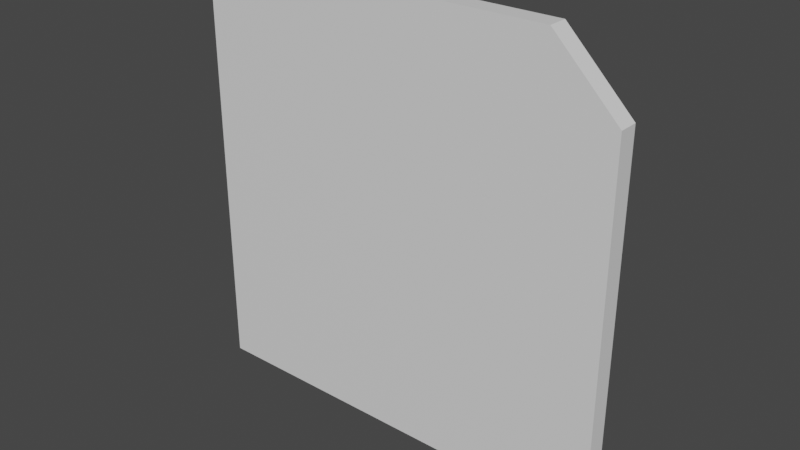 # Source: floppydisk_Mesh.blend  (saved by Blender 2.93.21; exported with 4.5.12 LTS)
import bpy
from mathutils import Matrix  # noqa: F401  (used for matrix-valued properties, if any)

bpy.ops.wm.read_factory_settings(use_empty=True)
scene = bpy.context.scene
scene.name = 'Scene'

# ---- collections
col_collection = bpy.data.collections.new('Collection'); scene.collection.children.link(col_collection)

# ---- materials (node trees are filled in below, after node groups)
mat_material_002 = bpy.data.materials.new('Material.002')
mat_material_002.use_transparent_shadow = False
mat_material_003 = bpy.data.materials.new('Material.003')
mat_material_003.use_transparent_shadow = False
mat_material_004 = bpy.data.materials.new('Material.004')
mat_material_004.use_transparent_shadow = False
mat_material_005 = bpy.data.materials.new('Material.005')
mat_material_005.use_transparent_shadow = False

# ---- material node trees
mat_material_002.use_nodes = True; mat_material_002.node_tree.nodes.clear()
_N = mat_material_002.node_tree.nodes; _L = mat_material_002.node_tree.links
n0 = _N.new('ShaderNodeBsdfPrincipled'); n0.name = 'Principled BSDF'; n0.location = (10, 300)
n0.distribution = 'GGX'
n0.subsurface_method = 'BURLEY'
n0.inputs[3].default_value = 1.45
n0.inputs[27].default_value = (0.0, 0.0, 0.0, 1.0)
n0.inputs[28].default_value = 1.0
n1 = _N.new('ShaderNodeOutputMaterial'); n1.name = 'Material Output'; n1.location = (300, 300)
_L.new(n0.outputs[0], n1.inputs[0])
n1.is_active_output = True
mat_material_003.use_nodes = True; mat_material_003.node_tree.nodes.clear()
_N = mat_material_003.node_tree.nodes; _L = mat_material_003.node_tree.links
n0 = _N.new('ShaderNodeBsdfPrincipled'); n0.name = 'Principled BSDF'; n0.location = (10, 300)
n0.distribution = 'GGX'
n0.subsurface_method = 'BURLEY'
n0.inputs[3].default_value = 1.45
n0.inputs[27].default_value = (0.0, 0.0, 0.0, 1.0)
n0.inputs[28].default_value = 1.0
n1 = _N.new('ShaderNodeOutputMaterial'); n1.name = 'Material Output'; n1.location = (300, 300)
_L.new(n0.outputs[0], n1.inputs[0])
n1.is_active_output = True
mat_material_004.use_nodes = True; mat_material_004.node_tree.nodes.clear()
_N = mat_material_004.node_tree.nodes; _L = mat_material_004.node_tree.links
n0 = _N.new('ShaderNodeBsdfPrincipled'); n0.name = 'Principled BSDF'; n0.location = (10, 300)
n0.distribution = 'GGX'
n0.subsurface_method = 'BURLEY'
n0.inputs[3].default_value = 1.45
n0.inputs[27].default_value = (0.0, 0.0, 0.0, 1.0)
n0.inputs[28].default_value = 1.0
n1 = _N.new('ShaderNodeOutputMaterial'); n1.name = 'Material Output'; n1.location = (300, 300)
_L.new(n0.outputs[0], n1.inputs[0])
n1.is_active_output = True
mat_material_005.use_nodes = True; mat_material_005.node_tree.nodes.clear()
_N = mat_material_005.node_tree.nodes; _L = mat_material_005.node_tree.links
n0 = _N.new('ShaderNodeBsdfPrincipled'); n0.name = 'Principled BSDF'; n0.location = (10, 300)
n0.distribution = 'GGX'
n0.subsurface_method = 'BURLEY'
n0.inputs[3].default_value = 1.45
n0.inputs[27].default_value = (0.0, 0.0, 0.0, 1.0)
n0.inputs[28].default_value = 1.0
n1 = _N.new('ShaderNodeOutputMaterial'); n1.name = 'Material Output'; n1.location = (300, 300)
_L.new(n0.outputs[0], n1.inputs[0])
n1.is_active_output = True

# ---- world
world_world = bpy.data.worlds.new('World'); scene.world = world_world
world_world.use_nodes = True; world_world.node_tree.nodes.clear()
_N = world_world.node_tree.nodes; _L = world_world.node_tree.links
n0 = _N.new('ShaderNodeOutputWorld'); n0.name = 'World Output'; n0.location = (300, 300)
n1 = _N.new('ShaderNodeBackground'); n1.name = 'Background'; n1.location = (10, 300)
n1.inputs[0].default_value = (0.05088, 0.05088, 0.05088, 1.0)
_L.new(n1.outputs[0], n0.inputs[0])
n0.is_active_output = True
world_world.color = (0.05088, 0.05088, 0.05088)
world_world.use_sun_shadow = False
world_world.sun_shadow_jitter_overblur = 0.0

# ---- meshes
me_cube_001 = bpy.data.meshes.new('Cube.001')
me_cube_001.from_pydata([(-1.0, 0.0456, -1.0), (-1.0, 0.0456, 1.0), (-1.0, -0.0456, -1.0), (-1.0, -0.0456, 1.0), (1.0, 0.0456, -1.0), (1.0, -0.0456, -1.0), (1.0, 0.0456, 0.6987), (0.6987, 0.0456, 1.0), (0.6987, -0.0456, 1.0), (1.0, -0.0456, 0.6987), (0.4051, -0.0456, 1.0), (-0.3988, -0.0456, 1.0), (-0.3988, -0.0456, 0.6029), (0.402, -0.0456, 0.6061), (-0.3988, 0.0456, 1.0), (0.4051, 0.0456, 1.0), (0.4051, 0.0456, 0.6029), (-0.3988, 0.0456, 0.6029), (0.0, 0.001674, 0.3169), (0.2744, 0.001674, 0.1584), (0.2744, 0.001674, -0.1584), (-2.77e-08, 0.001674, -0.3169), (-0.2744, 0.001674, -0.1584), (-0.2744, 0.001674, 0.1584), (-0.2744, 0.0456, -0.1584), (-0.2744, 0.0456, 0.1584), (-2.77e-08, 0.0456, -0.3169), (-0.09919, 0.0456, 0.2596), (0.0, 0.0456, 0.3169), (0.2554, 0.0456, 0.1694), (0.2744, 0.0456, -0.1584), (0.2744, 0.0456, 0.1584), (-0.6995, -0.0456, -1.0), (0.6995, -0.0456, -1.0), (-0.6995, -0.0456, 0.09653), (0.6931, -0.0456, 0.0997), (0.0, 0.06413, 0.3169), (0.2744, 0.06413, 0.1584), (0.2744, 0.06413, -0.1584), (-2.77e-08, 0.06413, -0.3169), (-0.2744, 0.06413, -0.1584), (-0.2744, 0.06413, 0.1584)], [], [(0, 2, 3, 1), (17, 16, 29, 28, 27), (31, 29, 16, 15, 7, 6, 4, 0, 1, 14, 17, 27, 25, 24, 26, 30), (12, 11, 3, 2, 32, 34, 35, 33, 5, 9, 8, 10, 13), (2, 0, 4, 5, 33, 32), (5, 4, 6, 9), (8, 9, 6, 7), (11, 10, 8, 7, 15, 14, 1, 3), (10, 11, 12, 13), (14, 15, 16, 17), (19, 18, 28, 29, 31), (20, 19, 31, 30), (26, 21, 20, 30), (24, 22, 21, 26), (19, 20, 38, 37), (23, 22, 24, 25), (18, 23, 25, 27, 28), (41, 36, 37, 38, 39, 40), (33, 35, 34, 32), (20, 21, 39, 38), (23, 18, 36, 41), (21, 22, 40, 39), (22, 23, 41, 40), (18, 19, 37, 36)])
me_cube_001.polygons.foreach_set('material_index', [0, 0, 0, 0, 0, 0, 0, 0, 1, 1, 0, 0, 0, 0, 0, 0, 0, 3, 2, 0, 0, 0, 0, 0])
_uv = me_cube_001.uv_layers.new(name='UVMap')
_uv.uv.foreach_set('vector', [0.375, 0.0, 0.375, 0.25, 0.625, 0.25, 0.625, 0.0, 0.5754, 0.9248, 0.5754, 0.8244, 0.5212, 0.8431, 0.5396, 0.875, 0.5325, 0.8874, 0.5198, 0.8407, 0.5212, 0.8431, 0.5754, 0.8244, 0.625, 0.8244, 0.625, 0.7877, 0.5873, 0.75, 0.375, 0.75, 0.375, 1.0, 0.625, 1.0, 0.625, 0.9248, 0.5754, 0.9248, 0.5325, 0.8874, 0.5198, 0.9093, 0.4802, 0.9093, 0.4604, 0.875, 0.4802, 0.8407, 0.5754, 0.3252, 0.625, 0.3252, 0.625, 0.25, 0.375, 0.25, 0.375, 0.2876, 0.5121, 0.2876, 0.5125, 0.4616, 0.375, 0.4624, 0.375, 0.5, 0.5873, 0.5, 0.625, 0.4623, 0.625, 0.4256, 0.5758, 0.4252, 0.125, 0.5, 0.125, 0.75, 0.375, 0.75, 0.375, 0.5, 0.3374, 0.5, 0.1626, 0.5, 0.375, 0.5, 0.375, 0.75, 0.5873, 0.75, 0.5873, 0.5, 0.6627, 0.5, 0.5873, 0.5, 0.5873, 0.75, 0.6627, 0.75, 0.7998, 0.5, 0.6994, 0.5, 0.6627, 0.5, 0.6627, 0.75, 0.6994, 0.75, 0.7998, 0.75, 0.875, 0.75, 0.875, 0.5, 0.625, 0.4256, 0.625, 0.3252, 0.5754, 0.3252, 0.5758, 0.4252, 0.625, 0.9248, 0.625, 0.8244, 0.5754, 0.8244, 0.5754, 0.9248, 0.8333, 1.0, 1.0, 1.0, 1.0, 0.9653, 0.8449, 0.9653, 0.8333, 0.9653, 0.6667, 1.0, 0.8333, 1.0, 0.8333, 0.9653, 0.6667, 0.9653, 0.5, 0.9653, 0.5, 1.0, 0.6667, 1.0, 0.6667, 0.9653, 0.3333, 0.9653, 0.3333, 1.0, 0.5, 1.0, 0.5, 0.9653, 0.8333, 1.0, 0.6667, 1.0, 0.6667, 1.0, 0.8333, 1.0, 0.1667, 1.0, 0.3333, 1.0, 0.3333, 0.9653, 0.1667, 0.9653, -8.941e-08, 1.0, 0.1667, 1.0, 0.1667, 0.9653, 0.06024, 0.9653, -8.941e-08, 0.9653, 0.04215, 0.37, 0.25, 0.49, 0.4578, 0.13, 0.4578, 0.13, 0.25, 0.49, 0.04215, 0.37, 8.865e-05, 0.786, 0.004613, 8.865e-05, 0.9999, 0.002351, 0.9999, 0.786, 0.6667, 1.0, 0.5, 1.0, 0.5, 1.0, 0.6667, 1.0, 0.1667, 1.0, -8.941e-08, 1.0, -8.941e-08, 1.0, 0.1667, 1.0, 0.5, 1.0, 0.3333, 1.0, 0.3333, 1.0, 0.5, 1.0, 0.3333, 1.0, 0.1667, 1.0, 0.1667, 1.0, 0.3333, 1.0, 1.0, 1.0, 0.8333, 1.0, 0.8333, 1.0, 1.0, 1.0])
me_cube_001.materials.append(mat_material_002)
me_cube_001.materials.append(mat_material_003)
me_cube_001.materials.append(mat_material_004)
me_cube_001.materials.append(mat_material_005)
me_cube_001.use_remesh_fix_poles = True
me_cube_001.use_remesh_preserve_attributes = False
me_cube_001.update()

# ---- objects
ob_cube = bpy.data.objects.new('Cube', me_cube_001)

# ---- transforms, parenting, visibility, modifiers, constraints
ob_cube.location = (0.0, 0.0, 0.0)

# ---- collection membership
col_collection.objects.link(ob_cube)

# ---- scene / render settings (as saved in the file)
scene.frame_start = 1; scene.frame_end = 250; scene.frame_set(1)
scene.render.engine = 'BLENDER_EEVEE_NEXT'
scene.cycles.use_denoising = False
scene.cycles.samples = 128
scene.cycles.sampling_pattern = 'TABULATED_SOBOL'
scene.cycles.use_adaptive_sampling = False
scene.cycles.use_light_tree = False
scene.view_settings.view_transform = 'Filmic'
bpy.context.view_layer.update()

# ---- added for rendering (the .blend has no active camera and no usable light): camera, sun
cam_auto = bpy.data.cameras.new('AutoCamera')
cam_auto.lens = 50.0
cam_auto.sensor_width = 36.0
cam_auto.clip_end = 1000.0
ob_auto_camera = bpy.data.objects.new('AutoCamera', cam_auto)
scene.collection.objects.link(ob_auto_camera)
ob_auto_camera.location = (2.6189, -3.13341, 2.09512)
ob_auto_camera.rotation_euler = (1.09748, -7.21219e-08, 0.694738)
scene.camera = ob_auto_camera
light_auto_sun = bpy.data.lights.new('AutoSun', 'SUN')
light_auto_sun.energy = 3.0
light_auto_sun.angle = 0.0523599
ob_auto_sun = bpy.data.objects.new('AutoSun', light_auto_sun)
scene.collection.objects.link(ob_auto_sun)
ob_auto_sun.rotation_euler = (0.872665, 0.174533, 0.523599)
bpy.context.view_layer.update()
